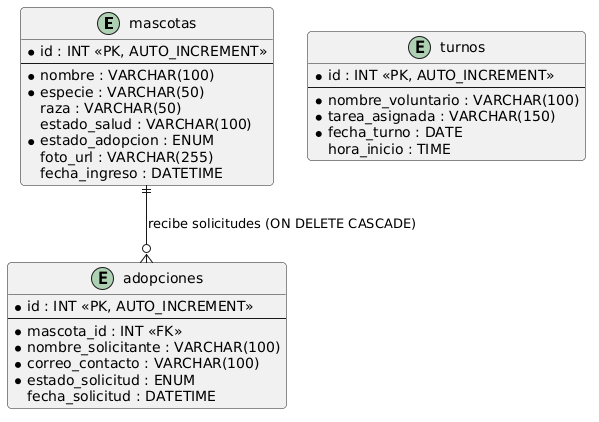

The diagram above was rendered by PlantUML. Its source (embedded in the PNG):
@startuml
skinparam backgroundColor #FFFFFF
skinparam defaultFontName Arial
skinparam roundCorner 8
skinparam shadowing false

entity mascotas {
    * id : INT <<PK, AUTO_INCREMENT>>
    --
    * nombre : VARCHAR(100)
    * especie : VARCHAR(50)
    raza : VARCHAR(50)
    estado_salud : VARCHAR(100)
    * estado_adopcion : ENUM
    foto_url : VARCHAR(255)
    fecha_ingreso : DATETIME
}

entity adopciones {
    * id : INT <<PK, AUTO_INCREMENT>>
    --
    * mascota_id : INT <<FK>>
    * nombre_solicitante : VARCHAR(100)
    * correo_contacto : VARCHAR(100)
    * estado_solicitud : ENUM
    fecha_solicitud : DATETIME
}

entity turnos {
    * id : INT <<PK, AUTO_INCREMENT>>
    --
    * nombre_voluntario : VARCHAR(100)
    * tarea_asignada : VARCHAR(150)
    * fecha_turno : DATE
    hora_inicio : TIME
}

mascotas ||--o{ adopciones : "recibe solicitudes (ON DELETE CASCADE)"
@enduml